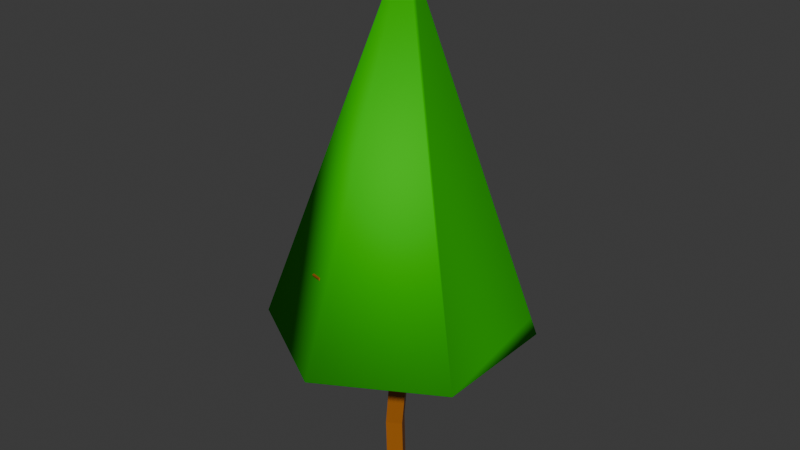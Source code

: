 # Source: Albero2_final.blend  (saved by Blender 4.3.34; exported with 4.5.12 LTS)
import bpy
from mathutils import Matrix  # noqa: F401  (used for matrix-valued properties, if any)

bpy.ops.wm.read_factory_settings(use_empty=True)
scene = bpy.context.scene
scene.name = 'Scene'

# ---- collections
col_collection = bpy.data.collections.new('Collection'); scene.collection.children.link(col_collection)

# ---- materials (node trees are filled in below, after node groups)
mat_material_002 = bpy.data.materials.new('Material.002')
mat_material_001 = bpy.data.materials.new('Material.001')

# ---- material node trees
mat_material_002.use_nodes = True; mat_material_002.node_tree.nodes.clear()
_N = mat_material_002.node_tree.nodes; _L = mat_material_002.node_tree.links
n0 = _N.new('ShaderNodeBsdfPrincipled'); n0.name = 'Principled BSDF'; n0.location = (10, 300)
n0.inputs[0].default_value = (0.368, 0.1128, 0.007882, 1.0)
n1 = _N.new('ShaderNodeOutputMaterial'); n1.name = 'Material Output'; n1.location = (300, 300)
_L.new(n0.outputs[0], n1.inputs[0])
n1.is_active_output = True
mat_material_001.use_nodes = True; mat_material_001.node_tree.nodes.clear()
_N = mat_material_001.node_tree.nodes; _L = mat_material_001.node_tree.links
n0 = _N.new('ShaderNodeBsdfPrincipled'); n0.name = 'Principled BSDF'; n0.location = (10, 300)
n0.inputs[0].default_value = (0.01862, 0.5947, 0.0, 1.0)
n0.inputs[2].default_value = 1.0
n0.inputs[3].default_value = 1.0
n1 = _N.new('ShaderNodeOutputMaterial'); n1.name = 'Material Output'; n1.location = (300, 300)
_L.new(n0.outputs[0], n1.inputs[0])
n1.is_active_output = True

# ---- world
world_world = bpy.data.worlds.new('World'); scene.world = world_world
world_world.use_nodes = True; world_world.node_tree.nodes.clear()
_N = world_world.node_tree.nodes; _L = world_world.node_tree.links
n0 = _N.new('ShaderNodeOutputWorld'); n0.name = 'World Output'; n0.location = (300, 300)
n1 = _N.new('ShaderNodeBackground'); n1.name = 'Background'; n1.location = (10, 300)
n1.inputs[0].default_value = (0.05088, 0.05088, 0.05088, 1.0)
_L.new(n1.outputs[0], n0.inputs[0])
n0.is_active_output = True
world_world.color = (0.05088, 0.05088, 0.05088)
world_world.sun_shadow_jitter_overblur = 0.0

# ---- meshes
me_cube_002 = bpy.data.meshes.new('Cube.002')
me_cube_002.from_pydata([(0.0, 0.0, 0.0), (0.1667, -0.0572, 3.327), (-0.02788, -0.01702, 1.512), (0.1767, 0.7477, 5.834), (0.1743, 0.4012, 7.286), (0.01006, 0.4012, 13.39), (-0.1444, -1.895, 5.929), (0.17, 2.34, 6.817), (0.007693, 3.106, 8.117), (-0.7006, -2.276, 7.408), (0.4292, 1.947, 3.861), (0.3661, -1.366, 4.521), (1.27, 0.3409, 5.701), (1.649, -0.01519, 6.544), (-1.132, 0.47, 5.003), (-2.048, -0.0226, 5.648), (-0.4179, 0.6644, 14.91), (1.682, 2.476, 5.353), (-1.156, -2.548, 5.853)], [(2, 1), (0, 2), (1, 3), (3, 4), (4, 5), (3, 6), (3, 7), (7, 8), (6, 9), (1, 10), (1, 11), (3, 12), (12, 13), (3, 14), (14, 15), (5, 16), (10, 17), (11, 18)], [])
_uv = me_cube_002.uv_layers.new(name='UVMap')
_uv.uv.foreach_set('vector', [])
me_cube_002.materials.append(mat_material_002)
me_cube_002.update()
me_cone_001 = bpy.data.meshes.new('Cone.001')
me_cone_001.from_pydata([(-0.008847, 0.6437, -1.083), (0.5729, 0.3079, -1.083), (0.5729, -0.3638, -1.083), (-0.008847, -0.6997, -1.083), (-0.5906, -0.3638, -1.083), (-0.5906, 0.3079, -1.083), (0.0, 0.0, 1.0), (-0.008847, 0.7138, -1.083), (0.6335, 0.3429, -1.083), (0.6335, -0.3988, -1.083), (-0.008847, -0.7697, -1.083), (-0.6512, -0.3988, -1.083), (-0.6512, 0.3429, -1.083), (-0.008847, 0.5739, -1.03), (0.5124, 0.273, -1.03), (0.5124, -0.3289, -1.03), (-0.008847, -0.6298, -1.03), (-0.5301, -0.3289, -1.03), (-0.5301, 0.273, -1.03), (-0.008847, 0.6437, -1.03), (0.5729, 0.3079, -1.03), (0.5729, -0.3638, -1.03), (-0.008847, -0.6997, -1.03), (-0.5906, -0.3638, -1.03), (-0.5906, 0.3079, -1.03), (-0.008847, 0.5739, -0.7876), (0.5124, 0.273, -0.7876), (0.5124, -0.3289, -0.7876), (-0.008847, -0.6298, -0.7876), (-0.5301, -0.3289, -0.7876), (-0.5301, 0.273, -0.7876), (0.03017, 0.01633, 0.9008), (0.06033, 0.03266, 0.8016), (0.0905, 0.04899, 0.7024), (0.1207, 0.06531, 0.6032), (0.1508, 0.08164, 0.504), (0.181, 0.09797, 0.4048), (0.2112, 0.1143, 0.3057), (0.2413, 0.1306, 0.2065), (0.2715, 0.147, 0.1073), (0.3017, 0.1633, 0.008077), (0.3318, 0.1796, -0.09112), (0.362, 0.1959, -0.1903), (0.3922, 0.2123, -0.2895), (0.4223, 0.2286, -0.3887), (0.4525, 0.2449, -0.4879), (0.4827, 0.2613, -0.5871), (0.5128, 0.2776, -0.6863), (0.543, 0.2939, -0.7855), (0.5732, 0.3102, -0.8847), (0.6033, 0.3266, -0.9838)], [], [(7, 6, 31, 32, 33, 34, 35, 36, 37, 38, 39, 40, 41, 42, 43, 44, 45, 46, 47, 48, 49, 50, 8), (8, 50, 49, 48, 47, 46, 45, 44, 43, 42, 41, 40, 39, 38, 37, 36, 35, 34, 33, 32, 31, 6, 9), (9, 6, 10), (10, 6, 11), (5, 0, 19, 24), (11, 6, 12), (12, 6, 7), (1, 0, 7, 8), (2, 1, 8, 9), (3, 2, 9, 10), (4, 3, 10, 11), (5, 4, 11, 12), (0, 5, 12, 7), (17, 18, 30, 29), (3, 4, 23, 22), (1, 2, 21, 20), (4, 5, 24, 23), (2, 3, 22, 21), (0, 1, 20, 19), (14, 13, 19, 20), (15, 14, 20, 21), (16, 15, 21, 22), (17, 16, 22, 23), (18, 17, 23, 24), (13, 18, 24, 19), (25, 26, 27, 28, 29, 30), (15, 16, 28, 27), (13, 14, 26, 25), (18, 13, 25, 30), (16, 17, 29, 28), (14, 15, 27, 26)])
me_cone_001.polygons.foreach_set('use_smooth', [True] * 31)
_uv = me_cone_001.uv_layers.new(name='UVMap')
_uv.uv.foreach_set('vector', [0.25, 0.49, 0.25, 0.25, 0.2599, 0.2557, 0.2698, 0.2614, 0.2797, 0.2671, 0.2896, 0.2729, 0.2995, 0.2786, 0.3094, 0.2843, 0.3193, 0.29, 0.3292, 0.2957, 0.3391, 0.3014, 0.349, 0.3071, 0.3589, 0.3129, 0.3688, 0.3186, 0.3787, 0.3243, 0.3886, 0.33, 0.3985, 0.3357, 0.4084, 0.3414, 0.4183, 0.3471, 0.4282, 0.3529, 0.4381, 0.3586, 0.4479, 0.3643, 0.4578, 0.37, 0.4578, 0.37, 0.4479, 0.3643, 0.4381, 0.3586, 0.4282, 0.3529, 0.4183, 0.3471, 0.4084, 0.3414, 0.3985, 0.3357, 0.3886, 0.33, 0.3787, 0.3243, 0.3688, 0.3186, 0.3589, 0.3129, 0.349, 0.3071, 0.3391, 0.3014, 0.3292, 0.2957, 0.3193, 0.29, 0.3094, 0.2843, 0.2995, 0.2786, 0.2896, 0.2729, 0.2797, 0.2671, 0.2698, 0.2614, 0.2599, 0.2557, 0.25, 0.25, 0.4578, 0.13, 0.4578, 0.13, 0.25, 0.25, 0.25, 0.01, 0.25, 0.01, 0.25, 0.25, 0.04215, 0.13, 0.5618, 0.3587, 0.75, 0.4673, 0.75, 0.4673, 0.5618, 0.3587, 0.04215, 0.13, 0.25, 0.25, 0.04215, 0.37, 0.04215, 0.37, 0.25, 0.25, 0.25, 0.49, 0.9382, 0.3587, 0.75, 0.4673, 0.75, 0.49, 0.9578, 0.37, 0.9382, 0.1413, 0.9382, 0.3587, 0.9578, 0.37, 0.9578, 0.13, 0.75, 0.03266, 0.9382, 0.1413, 0.9578, 0.13, 0.75, 0.01, 0.5618, 0.1413, 0.75, 0.03266, 0.75, 0.01, 0.5422, 0.13, 0.5618, 0.3587, 0.5618, 0.1413, 0.5422, 0.13, 0.5422, 0.37, 0.75, 0.4673, 0.5618, 0.3587, 0.5422, 0.37, 0.75, 0.49, 0.5813, 0.1526, 0.5813, 0.3474, 0.5813, 0.3474, 0.5813, 0.1526, 0.75, 0.03266, 0.5618, 0.1413, 0.5618, 0.1413, 0.75, 0.03266, 0.9382, 0.3587, 0.9382, 0.1413, 0.9382, 0.1413, 0.9382, 0.3587, 0.5618, 0.1413, 0.5618, 0.3587, 0.5618, 0.3587, 0.5618, 0.1413, 0.9382, 0.1413, 0.75, 0.03266, 0.75, 0.03266, 0.9382, 0.1413, 0.75, 0.4673, 0.9382, 0.3587, 0.9382, 0.3587, 0.75, 0.4673, 0.9187, 0.3474, 0.75, 0.4447, 0.75, 0.4673, 0.9382, 0.3587, 0.9187, 0.1526, 0.9187, 0.3474, 0.9382, 0.3587, 0.9382, 0.1413, 0.75, 0.05525, 0.9187, 0.1526, 0.9382, 0.1413, 0.75, 0.03266, 0.5813, 0.1526, 0.75, 0.05525, 0.75, 0.03266, 0.5618, 0.1413, 0.5813, 0.3474, 0.5813, 0.1526, 0.5618, 0.1413, 0.5618, 0.3587, 0.75, 0.4447, 0.5813, 0.3474, 0.5618, 0.3587, 0.75, 0.4673, 0.75, 0.4447, 0.9187, 0.3474, 0.9187, 0.1526, 0.75, 0.05525, 0.5813, 0.1526, 0.5813, 0.3474, 0.9187, 0.1526, 0.75, 0.05525, 0.75, 0.05525, 0.9187, 0.1526, 0.75, 0.4447, 0.9187, 0.3474, 0.9187, 0.3474, 0.75, 0.4447, 0.5813, 0.3474, 0.75, 0.4447, 0.75, 0.4447, 0.5813, 0.3474, 0.75, 0.05525, 0.5813, 0.1526, 0.5813, 0.1526, 0.75, 0.05525, 0.9187, 0.3474, 0.9187, 0.1526, 0.9187, 0.1526, 0.9187, 0.3474])
me_cone_001.materials.append(mat_material_001)
me_cone_001.update()

# ---- objects
ob_cube = bpy.data.objects.new('Cube', me_cube_002)
ob_cone = bpy.data.objects.new('Cone', me_cone_001)

# ---- transforms, parenting, visibility, modifiers, constraints
ob_cube.location = (0.0, 0.0, 0.0)
_m = ob_cube.modifiers.new('Skin', 'SKIN')
ob_cone.location = (-0.007486, 0.396, 10.73)
ob_cone.scale = (5.423, 5.423, 5.423)

# ---- collection membership
col_collection.objects.link(ob_cube)
col_collection.objects.link(ob_cone)

# ---- scene / render settings (as saved in the file)
scene.frame_start = 1; scene.frame_end = 250; scene.frame_set(1)
scene.render.engine = 'BLENDER_EEVEE_NEXT'
bpy.context.view_layer.update()

# ---- added for rendering (the .blend has no active camera and no usable light): camera, sun
cam_auto = bpy.data.cameras.new('AutoCamera')
cam_auto.lens = 50.0
cam_auto.sensor_width = 36.0
cam_auto.clip_end = 1000.0
ob_auto_camera = bpy.data.objects.new('AutoCamera', cam_auto)
scene.collection.objects.link(ob_auto_camera)
ob_auto_camera.location = (17.8493, -21.2414, 22.3925)
ob_auto_camera.rotation_euler = (1.09748, -7.21219e-08, 0.694738)
scene.camera = ob_auto_camera
light_auto_sun = bpy.data.lights.new('AutoSun', 'SUN')
light_auto_sun.energy = 3.0
light_auto_sun.angle = 0.0523599
ob_auto_sun = bpy.data.objects.new('AutoSun', light_auto_sun)
scene.collection.objects.link(ob_auto_sun)
ob_auto_sun.rotation_euler = (0.872665, 0.174533, 0.523599)
bpy.context.view_layer.update()
